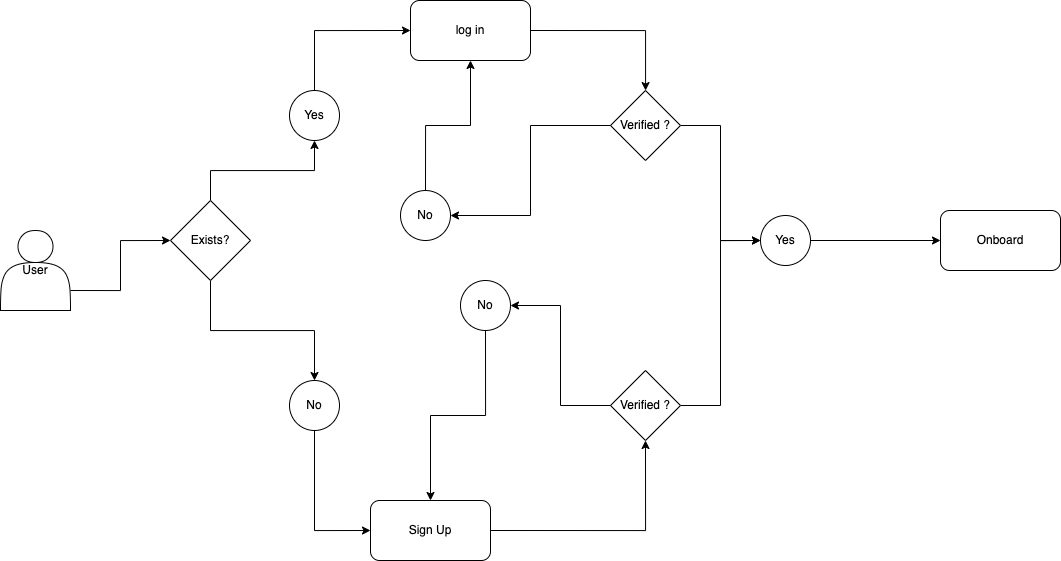

The diagram above was exported from draw.io. Its source (the exported page's mxGraphModel, read from the mxfile embedded in the PNG):
<mxGraphModel dx="1208" dy="833" grid="1" gridSize="10" guides="1" tooltips="1" connect="1" arrows="1" fold="1" page="1" pageScale="1" pageWidth="1600" pageHeight="900" math="0" shadow="0">
  <root>
    <mxCell id="0" />
    <mxCell id="1" parent="0" />
    <mxCell id="IpUtLRz8rE0hgkNlRUpA-5" style="edgeStyle=orthogonalEdgeStyle;rounded=0;orthogonalLoop=1;jettySize=auto;html=1;exitX=1;exitY=0.75;exitDx=0;exitDy=0;entryX=0;entryY=0.5;entryDx=0;entryDy=0;" edge="1" parent="1" source="IpUtLRz8rE0hgkNlRUpA-1" target="IpUtLRz8rE0hgkNlRUpA-2">
      <mxGeometry relative="1" as="geometry" />
    </mxCell>
    <mxCell id="IpUtLRz8rE0hgkNlRUpA-1" value="User" style="shape=actor;whiteSpace=wrap;html=1;" vertex="1" parent="1">
      <mxGeometry x="100" y="250" width="70" height="80" as="geometry" />
    </mxCell>
    <mxCell id="IpUtLRz8rE0hgkNlRUpA-6" style="edgeStyle=orthogonalEdgeStyle;rounded=0;orthogonalLoop=1;jettySize=auto;html=1;exitX=0.5;exitY=0;exitDx=0;exitDy=0;entryX=0.5;entryY=1;entryDx=0;entryDy=0;" edge="1" parent="1" source="IpUtLRz8rE0hgkNlRUpA-2" target="IpUtLRz8rE0hgkNlRUpA-3">
      <mxGeometry relative="1" as="geometry" />
    </mxCell>
    <mxCell id="IpUtLRz8rE0hgkNlRUpA-7" style="edgeStyle=orthogonalEdgeStyle;rounded=0;orthogonalLoop=1;jettySize=auto;html=1;exitX=0.5;exitY=1;exitDx=0;exitDy=0;entryX=0.5;entryY=0;entryDx=0;entryDy=0;" edge="1" parent="1" source="IpUtLRz8rE0hgkNlRUpA-2" target="IpUtLRz8rE0hgkNlRUpA-4">
      <mxGeometry relative="1" as="geometry" />
    </mxCell>
    <mxCell id="IpUtLRz8rE0hgkNlRUpA-2" value="Exists?" style="rhombus;whiteSpace=wrap;html=1;" vertex="1" parent="1">
      <mxGeometry x="270" y="220" width="80" height="80" as="geometry" />
    </mxCell>
    <mxCell id="IpUtLRz8rE0hgkNlRUpA-11" style="edgeStyle=orthogonalEdgeStyle;rounded=0;orthogonalLoop=1;jettySize=auto;html=1;exitX=0.5;exitY=0;exitDx=0;exitDy=0;entryX=0;entryY=0.5;entryDx=0;entryDy=0;" edge="1" parent="1" source="IpUtLRz8rE0hgkNlRUpA-3" target="IpUtLRz8rE0hgkNlRUpA-9">
      <mxGeometry relative="1" as="geometry" />
    </mxCell>
    <mxCell id="IpUtLRz8rE0hgkNlRUpA-3" value="Yes" style="ellipse;whiteSpace=wrap;html=1;aspect=fixed;" vertex="1" parent="1">
      <mxGeometry x="389" y="110" width="50" height="50" as="geometry" />
    </mxCell>
    <mxCell id="IpUtLRz8rE0hgkNlRUpA-10" style="edgeStyle=orthogonalEdgeStyle;rounded=0;orthogonalLoop=1;jettySize=auto;html=1;exitX=0.5;exitY=1;exitDx=0;exitDy=0;entryX=0;entryY=0.5;entryDx=0;entryDy=0;" edge="1" parent="1" source="IpUtLRz8rE0hgkNlRUpA-4" target="IpUtLRz8rE0hgkNlRUpA-8">
      <mxGeometry relative="1" as="geometry" />
    </mxCell>
    <mxCell id="IpUtLRz8rE0hgkNlRUpA-4" value="No" style="ellipse;whiteSpace=wrap;html=1;aspect=fixed;" vertex="1" parent="1">
      <mxGeometry x="389" y="400" width="50" height="50" as="geometry" />
    </mxCell>
    <mxCell id="IpUtLRz8rE0hgkNlRUpA-28" style="edgeStyle=orthogonalEdgeStyle;rounded=0;orthogonalLoop=1;jettySize=auto;html=1;exitX=1;exitY=0.5;exitDx=0;exitDy=0;entryX=0.5;entryY=1;entryDx=0;entryDy=0;" edge="1" parent="1" source="IpUtLRz8rE0hgkNlRUpA-8" target="IpUtLRz8rE0hgkNlRUpA-12">
      <mxGeometry relative="1" as="geometry" />
    </mxCell>
    <mxCell id="IpUtLRz8rE0hgkNlRUpA-8" value="Sign Up" style="rounded=1;whiteSpace=wrap;html=1;" vertex="1" parent="1">
      <mxGeometry x="470" y="520" width="120" height="60" as="geometry" />
    </mxCell>
    <mxCell id="IpUtLRz8rE0hgkNlRUpA-18" style="edgeStyle=orthogonalEdgeStyle;rounded=0;orthogonalLoop=1;jettySize=auto;html=1;exitX=1;exitY=0.5;exitDx=0;exitDy=0;" edge="1" parent="1" source="IpUtLRz8rE0hgkNlRUpA-9" target="IpUtLRz8rE0hgkNlRUpA-13">
      <mxGeometry relative="1" as="geometry" />
    </mxCell>
    <mxCell id="IpUtLRz8rE0hgkNlRUpA-9" value="log in" style="rounded=1;whiteSpace=wrap;html=1;" vertex="1" parent="1">
      <mxGeometry x="510" y="20" width="120" height="60" as="geometry" />
    </mxCell>
    <mxCell id="IpUtLRz8rE0hgkNlRUpA-20" style="edgeStyle=orthogonalEdgeStyle;rounded=0;orthogonalLoop=1;jettySize=auto;html=1;exitX=1;exitY=0.5;exitDx=0;exitDy=0;entryX=0;entryY=0.5;entryDx=0;entryDy=0;" edge="1" parent="1" source="IpUtLRz8rE0hgkNlRUpA-12" target="IpUtLRz8rE0hgkNlRUpA-14">
      <mxGeometry relative="1" as="geometry" />
    </mxCell>
    <mxCell id="IpUtLRz8rE0hgkNlRUpA-21" style="edgeStyle=orthogonalEdgeStyle;rounded=0;orthogonalLoop=1;jettySize=auto;html=1;exitX=0;exitY=0.5;exitDx=0;exitDy=0;entryX=1;entryY=0.5;entryDx=0;entryDy=0;" edge="1" parent="1" source="IpUtLRz8rE0hgkNlRUpA-12" target="IpUtLRz8rE0hgkNlRUpA-16">
      <mxGeometry relative="1" as="geometry" />
    </mxCell>
    <mxCell id="IpUtLRz8rE0hgkNlRUpA-12" value="Verified ?" style="rhombus;whiteSpace=wrap;html=1;" vertex="1" parent="1">
      <mxGeometry x="710" y="390" width="70" height="70" as="geometry" />
    </mxCell>
    <mxCell id="IpUtLRz8rE0hgkNlRUpA-19" style="edgeStyle=orthogonalEdgeStyle;rounded=0;orthogonalLoop=1;jettySize=auto;html=1;exitX=1;exitY=0.5;exitDx=0;exitDy=0;entryX=0;entryY=0.5;entryDx=0;entryDy=0;" edge="1" parent="1" source="IpUtLRz8rE0hgkNlRUpA-13" target="IpUtLRz8rE0hgkNlRUpA-14">
      <mxGeometry relative="1" as="geometry" />
    </mxCell>
    <mxCell id="IpUtLRz8rE0hgkNlRUpA-25" style="edgeStyle=orthogonalEdgeStyle;rounded=0;orthogonalLoop=1;jettySize=auto;html=1;exitX=0;exitY=0.5;exitDx=0;exitDy=0;entryX=1;entryY=0.5;entryDx=0;entryDy=0;" edge="1" parent="1" source="IpUtLRz8rE0hgkNlRUpA-13" target="IpUtLRz8rE0hgkNlRUpA-17">
      <mxGeometry relative="1" as="geometry" />
    </mxCell>
    <mxCell id="IpUtLRz8rE0hgkNlRUpA-13" value="Verified ?" style="rhombus;whiteSpace=wrap;html=1;" vertex="1" parent="1">
      <mxGeometry x="710" y="110" width="70" height="70" as="geometry" />
    </mxCell>
    <mxCell id="IpUtLRz8rE0hgkNlRUpA-27" style="edgeStyle=orthogonalEdgeStyle;rounded=0;orthogonalLoop=1;jettySize=auto;html=1;exitX=1;exitY=0.5;exitDx=0;exitDy=0;" edge="1" parent="1" source="IpUtLRz8rE0hgkNlRUpA-14" target="IpUtLRz8rE0hgkNlRUpA-26">
      <mxGeometry relative="1" as="geometry" />
    </mxCell>
    <mxCell id="IpUtLRz8rE0hgkNlRUpA-14" value="Yes" style="ellipse;whiteSpace=wrap;html=1;aspect=fixed;" vertex="1" parent="1">
      <mxGeometry x="860" y="235" width="50" height="50" as="geometry" />
    </mxCell>
    <mxCell id="IpUtLRz8rE0hgkNlRUpA-22" style="edgeStyle=orthogonalEdgeStyle;rounded=0;orthogonalLoop=1;jettySize=auto;html=1;exitX=0.5;exitY=1;exitDx=0;exitDy=0;" edge="1" parent="1" source="IpUtLRz8rE0hgkNlRUpA-16" target="IpUtLRz8rE0hgkNlRUpA-8">
      <mxGeometry relative="1" as="geometry" />
    </mxCell>
    <mxCell id="IpUtLRz8rE0hgkNlRUpA-16" value="No" style="ellipse;whiteSpace=wrap;html=1;aspect=fixed;" vertex="1" parent="1">
      <mxGeometry x="560" y="300" width="50" height="50" as="geometry" />
    </mxCell>
    <mxCell id="IpUtLRz8rE0hgkNlRUpA-24" style="edgeStyle=orthogonalEdgeStyle;rounded=0;orthogonalLoop=1;jettySize=auto;html=1;exitX=0.5;exitY=0;exitDx=0;exitDy=0;entryX=0.5;entryY=1;entryDx=0;entryDy=0;" edge="1" parent="1" source="IpUtLRz8rE0hgkNlRUpA-17" target="IpUtLRz8rE0hgkNlRUpA-9">
      <mxGeometry relative="1" as="geometry" />
    </mxCell>
    <mxCell id="IpUtLRz8rE0hgkNlRUpA-17" value="No" style="ellipse;whiteSpace=wrap;html=1;aspect=fixed;" vertex="1" parent="1">
      <mxGeometry x="500" y="210" width="50" height="50" as="geometry" />
    </mxCell>
    <mxCell id="IpUtLRz8rE0hgkNlRUpA-26" value="Onboard" style="rounded=1;whiteSpace=wrap;html=1;" vertex="1" parent="1">
      <mxGeometry x="1040" y="230" width="120" height="60" as="geometry" />
    </mxCell>
  </root>
</mxGraphModel>